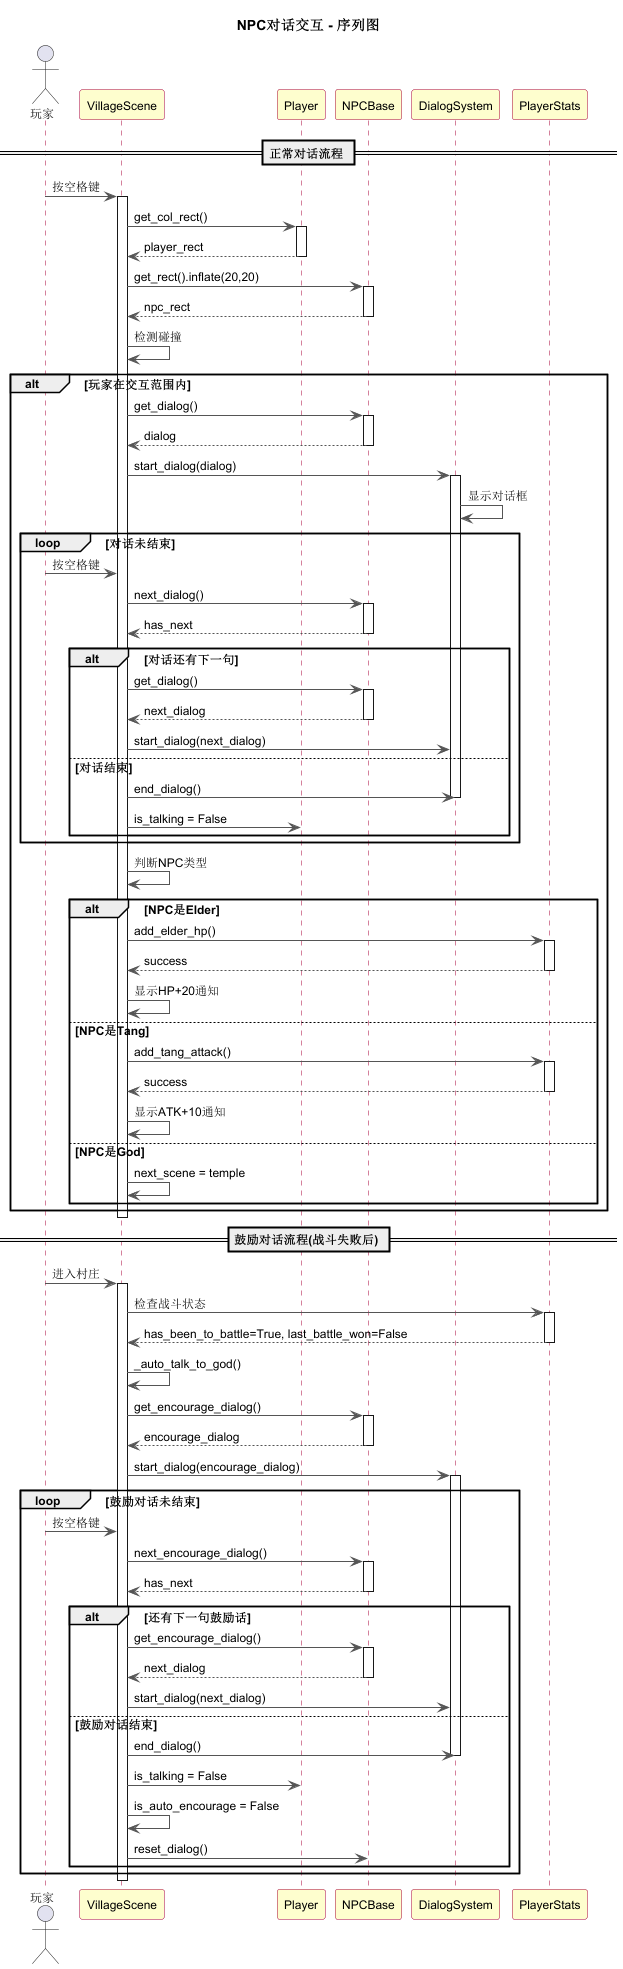

The diagram above was rendered by PlantUML. Its source (embedded in the PNG):
@startuml NPC对话交互-序列图

skinparam sequenceFontSize 14
skinparam defaultFontSize 12
skinparam arrowFontSize 12
skinparam sequenceLifeLineBorderColor #A80036
skinparam sequenceParticipantBackgroundColor #FEFECE
skinparam sequenceParticipantBorderColor #A80036
skinparam sequenceArrowColor #555555

title NPC对话交互 - 序列图

actor "玩家" as Player
participant "VillageScene" as VS
participant "Player" as P
participant "NPCBase" as NPC
participant "DialogSystem" as DS
participant "PlayerStats" as PS

== 正常对话流程 ==

Player -> VS : 按空格键
activate VS

VS -> P : get_col_rect()
activate P
P --> VS : player_rect
deactivate P

VS -> NPC : get_rect().inflate(20,20)
activate NPC
NPC --> VS : npc_rect
deactivate NPC

VS -> VS : 检测碰撞

alt 玩家在交互范围内
    VS -> NPC : get_dialog()
    activate NPC
    NPC --> VS : dialog
    deactivate NPC

    VS -> DS : start_dialog(dialog)
    activate DS
    DS -> DS : 显示对话框

    loop 对话未结束
        Player -> VS : 按空格键
        VS -> NPC : next_dialog()
        activate NPC
        NPC --> VS : has_next
        deactivate NPC

        alt 对话还有下一句
            VS -> NPC : get_dialog()
            activate NPC
            NPC --> VS : next_dialog
            deactivate NPC
            VS -> DS : start_dialog(next_dialog)
        else 对话结束
            VS -> DS : end_dialog()
            deactivate DS
            VS -> P : is_talking = False
        end
    end

    VS -> VS : 判断NPC类型

    alt NPC是Elder
        VS -> PS : add_elder_hp()
        activate PS
        PS --> VS : success
        deactivate PS
        VS -> VS : 显示HP+20通知
    else NPC是Tang
        VS -> PS : add_tang_attack()
        activate PS
        PS --> VS : success
        deactivate PS
        VS -> VS : 显示ATK+10通知
    else NPC是God
        VS -> VS : next_scene = temple
    end
end

deactivate VS

== 鼓励对话流程(战斗失败后) ==

Player -> VS : 进入村庄
activate VS

VS -> PS : 检查战斗状态
activate PS
PS --> VS : has_been_to_battle=True, last_battle_won=False
deactivate PS

VS -> VS : _auto_talk_to_god()
VS -> NPC : get_encourage_dialog()
activate NPC
NPC --> VS : encourage_dialog
deactivate NPC

VS -> DS : start_dialog(encourage_dialog)
activate DS

loop 鼓励对话未结束
    Player -> VS : 按空格键
    VS -> NPC : next_encourage_dialog()
    activate NPC
    NPC --> VS : has_next
    deactivate NPC

    alt 还有下一句鼓励话
        VS -> NPC : get_encourage_dialog()
        activate NPC
        NPC --> VS : next_dialog
        deactivate NPC
        VS -> DS : start_dialog(next_dialog)
    else 鼓励对话结束
        VS -> DS : end_dialog()
        deactivate DS
        VS -> P : is_talking = False
        VS -> VS : is_auto_encourage = False
        VS -> NPC : reset_dialog()
    end
end

deactivate VS

@enduml